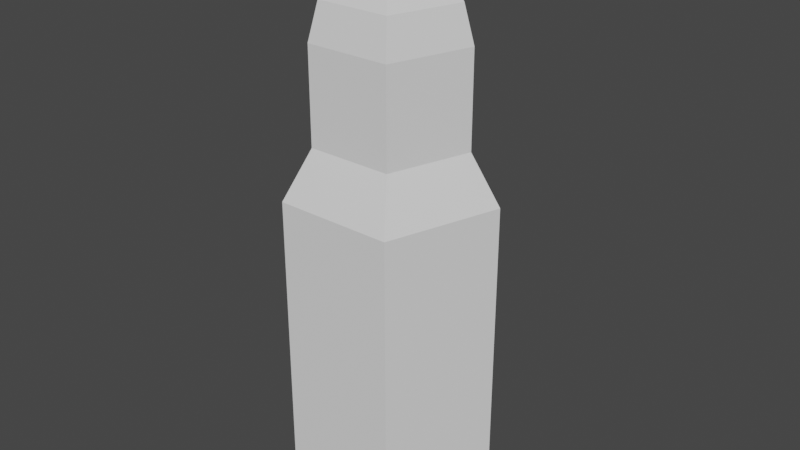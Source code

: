 # Source: Muni_o2.blend  (saved by Blender 2.80.75; exported with 4.5.12 LTS)
import bpy
from mathutils import Matrix  # noqa: F401  (used for matrix-valued properties, if any)

bpy.ops.wm.read_factory_settings(use_empty=True)
scene = bpy.context.scene
scene.name = 'Scene'

# ---- collections
col_collection = bpy.data.collections.new('Collection'); scene.collection.children.link(col_collection)

# ---- world
world_world = bpy.data.worlds.new('World'); scene.world = world_world
world_world.use_nodes = True; world_world.node_tree.nodes.clear()
_N = world_world.node_tree.nodes; _L = world_world.node_tree.links
n0 = _N.new('ShaderNodeOutputWorld'); n0.name = 'World Output'; n0.location = (300, 300)
n1 = _N.new('ShaderNodeBackground'); n1.name = 'Background'; n1.location = (10, 300)
n1.inputs[0].default_value = (0.05088, 0.05088, 0.05088, 1.0)
_L.new(n1.outputs[0], n0.inputs[0])
n0.is_active_output = True
world_world.color = (0.05088, 0.05088, 0.05088)
world_world.use_sun_shadow = False
world_world.sun_shadow_jitter_overblur = 0.0

# ---- meshes
me_sphere_001 = bpy.data.meshes.new('Sphere.001')
me_sphere_001.from_pydata([(0.0, 0.5, 1.118), (0.0, 0.866, 0.5), (0.0, 1.0, -4.371e-08), (-0.9511, 0.309, -1.301), (-1.436e-07, 1.043e-07, 1.438), (0.4755, 0.1545, 1.118), (0.8236, 0.2676, 0.5), (0.9511, 0.309, -4.371e-08), (-0.5878, -0.809, -1.301), (0.5878, -0.809, -1.301), (0.2939, -0.4045, 1.118), (0.509, -0.7006, 0.5), (0.5878, -0.809, -4.371e-08), (0.9511, 0.309, -1.301), (0.0, 1.0, -1.301), (-0.2939, -0.4045, 1.118), (-0.509, -0.7006, 0.5), (-0.5878, -0.809, -4.371e-08), (-0.4755, 0.1545, 1.118), (-0.8236, 0.2676, 0.5), (-0.9511, 0.309, -4.371e-08), (-0.9977, 0.3242, -6.11), (-0.6166, -0.8487, -6.11), (0.6166, -0.8487, -6.11), (0.9977, 0.3242, -6.11), (-3.494e-09, 1.049, -6.11), (-3.494e-09, 1.049, -5.973), (0.9977, 0.3242, -5.973), (0.6166, -0.8487, -5.973), (-0.6166, -0.8487, -5.973), (-0.9977, 0.3242, -5.973), (-1.32, 0.4288, -5.973), (-0.8156, -1.123, -5.973), (0.8156, -1.123, -5.973), (1.32, 0.4288, -5.973), (-4.621e-09, 1.388, -5.973), (-4.621e-09, 1.388, -1.972), (1.32, 0.4288, -1.972), (0.8156, -1.123, -1.972), (-0.8156, -1.123, -1.972), (-1.32, 0.4288, -1.972), (-1.327, 0.4311, -6.11), (-0.82, -1.129, -6.11), (0.82, -1.129, -6.11), (1.327, 0.4311, -6.11), (-1.228e-08, 1.395, -6.11), (-1.327, 0.4311, -6.462), (-0.82, -1.129, -6.462), (0.82, -1.129, -6.462), (1.327, 0.4311, -6.462), (-1.228e-08, 1.395, -6.462)], [], [(1, 0, 5, 6), (2, 7, 13, 14), (2, 1, 6, 7), (0, 4, 5), (17, 20, 3, 8), (12, 17, 8, 9), (7, 6, 11, 12), (5, 4, 10), (7, 12, 9, 13), (6, 5, 10, 11), (12, 11, 16, 17), (10, 4, 15), (20, 2, 14, 3), (11, 10, 15, 16), (17, 16, 19, 20), (15, 4, 18), (16, 15, 18, 19), (18, 4, 0), (19, 18, 0, 1), (20, 19, 1, 2), (25, 24, 44, 45), (22, 21, 41, 42), (24, 23, 43, 44), (27, 28, 23, 24), (29, 30, 21, 22), (26, 27, 24, 25), (28, 29, 22, 23), (30, 26, 25, 21), (33, 32, 29, 28), (35, 34, 27, 26), (32, 31, 30, 29), (34, 33, 28, 27), (31, 35, 26, 30), (39, 40, 31, 32), (36, 37, 34, 35), (38, 39, 32, 33), (40, 36, 35, 31), (37, 38, 33, 34), (8, 3, 40, 39), (14, 13, 37, 36), (9, 8, 39, 38), (13, 9, 38, 37), (3, 14, 36, 40), (23, 22, 42, 43), (21, 25, 45, 41), (41, 45, 50, 46), (44, 43, 48, 49), (45, 44, 49, 50), (42, 41, 46, 47), (43, 42, 47, 48), (46, 50, 49), (47, 46, 49), (47, 49, 48)])
_uv = me_sphere_001.uv_layers.new(name='UVMap')
_uv.uv.foreach_set('vector', [0.6, 0.6667, 0.6, 0.8333, 0.4, 0.8333, 0.4, 0.6667, 0.6, 0.5, 0.4, 0.5, 0.4, 0.5, 0.6, 0.5, 0.6, 0.5, 0.6, 0.6667, 0.4, 0.6667, 0.4, 0.5, 0.6, 0.8333, 0.5, 1.0, 0.4, 0.8333, 1.0, 0.5, 0.8, 0.5, 0.8, 0.5, 1.0, 0.5, 0.2, 0.5, 0.0, 0.5, 0.0, 0.5, 0.2, 0.5, 0.4, 0.5, 0.4, 0.6667, 0.2, 0.6667, 0.2, 0.5, 0.4, 0.8333, 0.3, 1.0, 0.2, 0.8333, 0.4, 0.5, 0.2, 0.5, 0.2, 0.5, 0.4, 0.5, 0.4, 0.6667, 0.4, 0.8333, 0.2, 0.8333, 0.2, 0.6667, 0.2, 0.5, 0.2, 0.6667, 0.0, 0.6667, 0.0, 0.5, 0.2, 0.8333, 0.1, 1.0, 0.0, 0.8333, 0.8, 0.5, 0.6, 0.5, 0.6, 0.5, 0.8, 0.5, 0.2, 0.6667, 0.2, 0.8333, 0.0, 0.8333, 0.0, 0.6667, 1.0, 0.5, 1.0, 0.6667, 0.8, 0.6667, 0.8, 0.5, 1.0, 0.8333, 0.9, 1.0, 0.8, 0.8333, 1.0, 0.6667, 1.0, 0.8333, 0.8, 0.8333, 0.8, 0.6667, 0.8, 0.8333, 0.7, 1.0, 0.6, 0.8333, 0.8, 0.6667, 0.8, 0.8333, 0.6, 0.8333, 0.6, 0.6667, 0.8, 0.5, 0.8, 0.6667, 0.6, 0.6667, 0.6, 0.5, 0.6, 0.5, 0.4, 0.5, 0.4, 0.5, 0.6, 0.5, 1.0, 0.5, 0.8, 0.5, 0.8, 0.5, 1.0, 0.5, 0.4, 0.5, 0.2, 0.5, 0.2, 0.5, 0.4, 0.5, 0.4, 0.5, 0.2, 0.5, 0.2, 0.5, 0.4, 0.5, 1.0, 0.5, 0.8, 0.5, 0.8, 0.5, 1.0, 0.5, 0.6, 0.5, 0.4, 0.5, 0.4, 0.5, 0.6, 0.5, 0.2, 0.5, 0.0, 0.5, 0.0, 0.5, 0.2, 0.5, 0.8, 0.5, 0.6, 0.5, 0.6, 0.5, 0.8, 0.5, 0.2, 0.5, 0.0, 0.5, 0.0, 0.5, 0.2, 0.5, 0.6, 0.5, 0.4, 0.5, 0.4, 0.5, 0.6, 0.5, 1.0, 0.5, 0.8, 0.5, 0.8, 0.5, 1.0, 0.5, 0.4, 0.5, 0.2, 0.5, 0.2, 0.5, 0.4, 0.5, 0.8, 0.5, 0.6, 0.5, 0.6, 0.5, 0.8, 0.5, 1.0, 0.5, 0.8, 0.5, 0.8, 0.5, 1.0, 0.5, 0.6, 0.5, 0.4, 0.5, 0.4, 0.5, 0.6, 0.5, 0.2, 0.5, 0.0, 0.5, 0.0, 0.5, 0.2, 0.5, 0.8, 0.5, 0.6, 0.5, 0.6, 0.5, 0.8, 0.5, 0.4, 0.5, 0.2, 0.5, 0.2, 0.5, 0.4, 0.5, 1.0, 0.5, 0.8, 0.5, 0.8, 0.5, 1.0, 0.5, 0.6, 0.5, 0.4, 0.5, 0.4, 0.5, 0.6, 0.5, 0.2, 0.5, 0.0, 0.5, 0.0, 0.5, 0.2, 0.5, 0.4, 0.5, 0.2, 0.5, 0.2, 0.5, 0.4, 0.5, 0.8, 0.5, 0.6, 0.5, 0.6, 0.5, 0.8, 0.5, 0.2, 0.5, 0.0, 0.5, 0.0, 0.5, 0.2, 0.5, 0.8, 0.5, 0.6, 0.5, 0.6, 0.5, 0.8, 0.5, 0.8, 0.5, 0.6, 0.5, 0.6, 0.5, 0.8, 0.5, 0.4, 0.5, 0.2, 0.5, 0.2, 0.5, 0.4, 0.5, 0.6, 0.5, 0.4, 0.5, 0.4, 0.5, 0.6, 0.5, 1.0, 0.5, 0.8, 0.5, 0.8, 0.5, 1.0, 0.5, 0.2, 0.5, 0.0, 0.5, 0.0, 0.5, 0.2, 0.5, 0.0, 0.0, 0.0, 0.0, 0.0, 0.0, 0.0, 0.0, 0.0, 0.0, 0.0, 0.0, 0.0, 0.0, 0.0, 0.0, 0.0, 0.0])
me_sphere_001.use_remesh_preserve_volume = False
me_sphere_001.use_remesh_preserve_attributes = False
me_sphere_001.use_mirror_vertex_groups = False
me_sphere_001.update()

# ---- objects
ob_sphere = bpy.data.objects.new('Sphere', me_sphere_001)

# ---- transforms, parenting, visibility, modifiers, constraints
ob_sphere.location = (0.0, 0.0, 0.0)
ob_sphere.lineart.crease_threshold = 0.0

# ---- collection membership
col_collection.objects.link(ob_sphere)

# ---- scene / render settings (as saved in the file)
scene.frame_start = 1; scene.frame_end = 250; scene.frame_set(1)
scene.render.engine = 'BLENDER_EEVEE_NEXT'
scene.cycles.use_denoising = False
scene.cycles.samples = 128
scene.cycles.sampling_pattern = 'TABULATED_SOBOL'
scene.cycles.use_adaptive_sampling = False
scene.cycles.use_light_tree = False
scene.view_settings.view_transform = 'Filmic'
bpy.context.view_layer.update()

# ---- added for rendering (the .blend has no active camera and no usable light): camera, sun
cam_auto = bpy.data.cameras.new('AutoCamera')
cam_auto.lens = 50.0
cam_auto.sensor_width = 36.0
cam_auto.clip_end = 1000.0
ob_auto_camera = bpy.data.objects.new('AutoCamera', cam_auto)
scene.collection.objects.link(ob_auto_camera)
ob_auto_camera.location = (8.05685, -9.53499, 3.93322)
ob_auto_camera.rotation_euler = (1.09748, -7.21219e-08, 0.694738)
scene.camera = ob_auto_camera
light_auto_sun = bpy.data.lights.new('AutoSun', 'SUN')
light_auto_sun.energy = 3.0
light_auto_sun.angle = 0.0523599
ob_auto_sun = bpy.data.objects.new('AutoSun', light_auto_sun)
scene.collection.objects.link(ob_auto_sun)
ob_auto_sun.rotation_euler = (0.872665, 0.174533, 0.523599)
bpy.context.view_layer.update()
